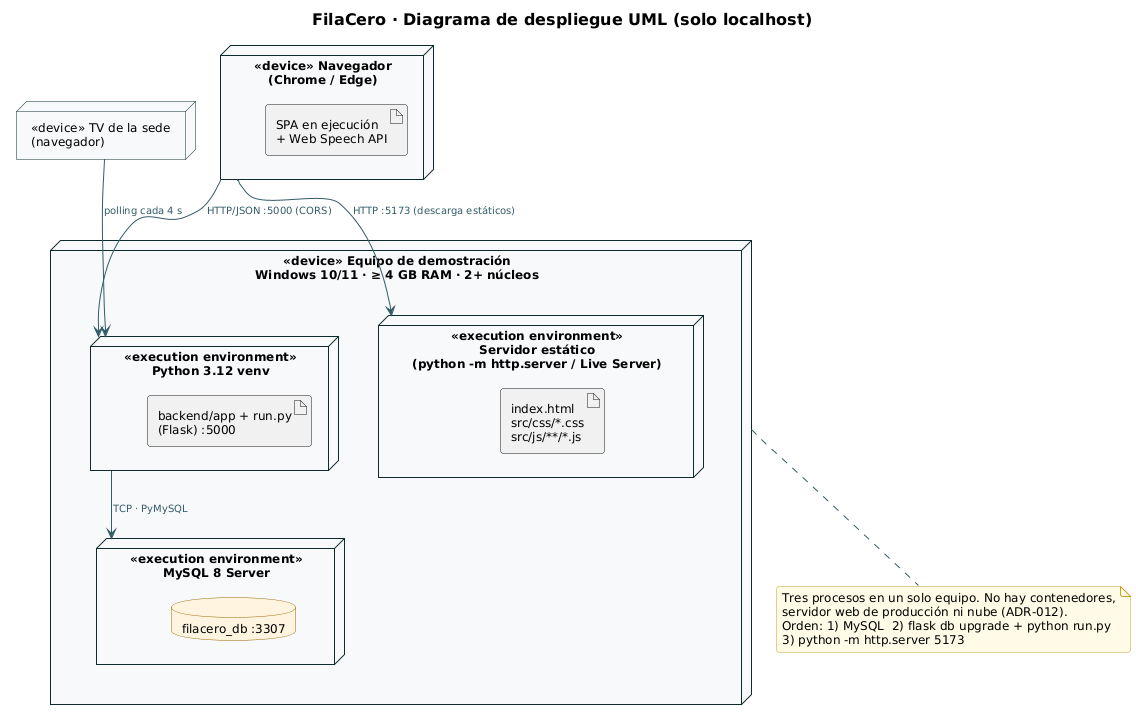

The diagram above was rendered by PlantUML. Its source (embedded in the PNG):
@startuml despliegue
!include _estilo.iuml
title FilaCero · Diagrama de despliegue UML (solo localhost)

node "«device» Equipo de demostración\nWindows 10/11 · ≥ 4 GB RAM · 2+ núcleos" as EQ {
  node "«execution environment»\nServidor estático\n(python -m http.server / Live Server)" as WS {
    artifact "index.html\nsrc/css/*.css\nsrc/js/**/*.js" as A1
  }
  node "«execution environment»\nPython 3.12 venv" as PY {
    artifact "backend/app + run.py\n(Flask) :5000" as A2
  }
  node "«execution environment»\nMySQL 8 Server" as MY {
    database "filacero_db :3307" as A3
  }
}
node "«device» Navegador\n(Chrome / Edge)" as NAV {
  artifact "SPA en ejecución\n+ Web Speech API" as A4
}
node "«device» TV de la sede\n(navegador)" as TVN

NAV --> WS : HTTP :5173 (descarga estáticos)
NAV --> PY : HTTP/JSON :5000 (CORS)
TVN --> PY : polling cada 4 s
PY --> MY : TCP · PyMySQL

note bottom of EQ
  Tres procesos en un solo equipo. No hay contenedores,
  servidor web de producción ni nube (ADR-012).
  Orden: 1) MySQL  2) flask db upgrade + python run.py
  3) python -m http.server 5173
end note
@enduml